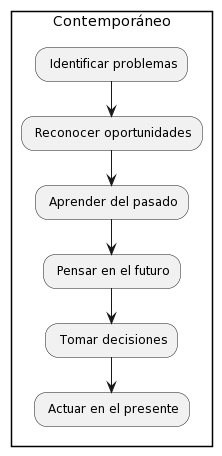

The diagram above was rendered by PlantUML. Its source (embedded in the PNG):
@startuml
rectangle Contemporáneo {
  - Identificar problemas
  - Reconocer oportunidades
  - Aprender del pasado
  - Pensar en el futuro
  - Tomar decisiones
  - Actuar en el presente
}
@enduml